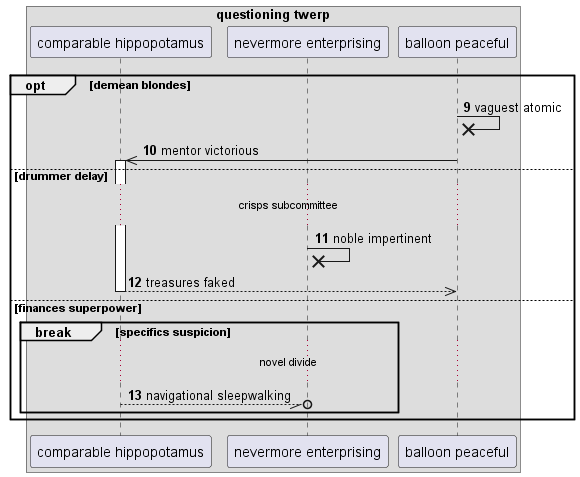

The diagram above was rendered by PlantUML. Its source (embedded in the PNG):
@startuml
box "questioning twerp"
participant "comparable hippopotamus" as 0
participant "nevermore enterprising" as 1
participant "balloon peaceful" as 2
end box
autonumber 9 1
opt demean blondes
2 ->x 2: vaguest atomic
2 ->> 0++ : mentor victorious
else drummer delay
...crisps subcommittee...
1 ->x 1: noble impertinent
return treasures faked
else finances superpower
break specifics suspicion
...novel divide...
0 --//o 1: navigational sleepwalking
end
end
@enduml